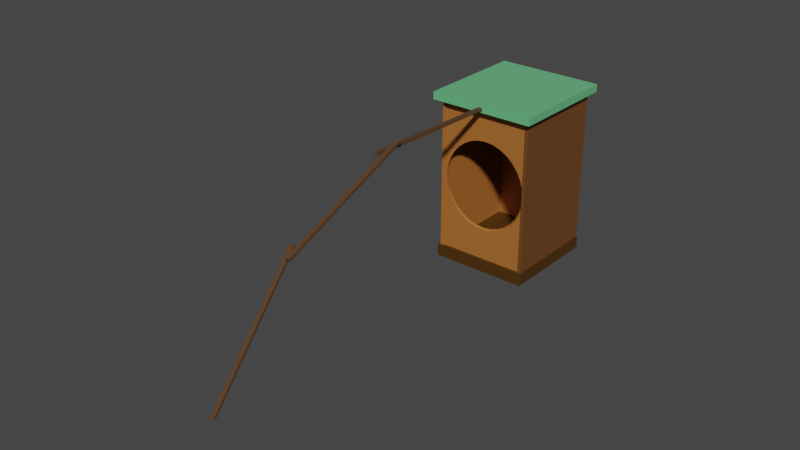 # Source: Birdhouse2.blend  (saved by Blender 2.82.7; exported with 4.5.12 LTS)
import bpy
from mathutils import Matrix  # noqa: F401  (used for matrix-valued properties, if any)

bpy.ops.wm.read_factory_settings(use_empty=True)
scene = bpy.context.scene
scene.name = 'Scene'

# ---- collections
col_collection = bpy.data.collections.new('Collection'); scene.collection.children.link(col_collection)

# ---- materials (node trees are filled in below, after node groups)
mat_material_010 = bpy.data.materials.new('Material.010')
mat_material_010.use_transparent_shadow = False
mat_material_010.diffuse_color = (0.07323, 0.02923, 0.0008665, 1.0)
mat_material_001 = bpy.data.materials.new('Material.001')
mat_material_001.use_transparent_shadow = False
mat_material_001.diffuse_color = (0.1389, 0.5173, 0.2201, 1.0)
mat_material_005 = bpy.data.materials.new('Material.005')
mat_material_005.use_transparent_shadow = False
mat_material_005.diffuse_color = (0.4109, 0.144, 0.02812, 1.0)
mat_material_012 = bpy.data.materials.new('Material.012')
mat_material_012.use_transparent_shadow = False
mat_material_012.diffuse_color = (0.4109, 0.144, 0.02812, 1.0)
mat_material_013 = bpy.data.materials.new('Material.013')
mat_material_013.use_transparent_shadow = False
mat_material_013.diffuse_color = (0.4109, 0.144, 0.02812, 1.0)
mat_material_006 = bpy.data.materials.new('Material.006')
mat_material_006.use_transparent_shadow = False
mat_material_006.diffuse_color = (0.09849, 0.04754, 0.02063, 1.0)
mat_material = bpy.data.materials.new('Material')
mat_material.use_transparent_shadow = False
mat_material.diffuse_color = (0.09849, 0.04754, 0.02063, 1.0)

# ---- material node trees
mat_material_010.use_nodes = True; mat_material_010.node_tree.nodes.clear()
_N = mat_material_010.node_tree.nodes; _L = mat_material_010.node_tree.links
n0 = _N.new('ShaderNodeOutputMaterial'); n0.name = 'Material Output'; n0.location = (300, 300)
n1 = _N.new('ShaderNodeBsdfPrincipled'); n1.name = 'Principled BSDF'; n1.location = (10, 300)
n1.distribution = 'GGX'
n1.subsurface_method = 'BURLEY'
n1.inputs[0].default_value = (0.07227, 0.02956, 0.0009106, 1.0)
n1.inputs[3].default_value = 1.45
n1.inputs[27].default_value = (0.0, 0.0, 0.0, 1.0)
n1.inputs[28].default_value = 1.0
_L.new(n1.outputs[0], n0.inputs[0])
n0.is_active_output = True
mat_material_001.use_nodes = True; mat_material_001.node_tree.nodes.clear()
_N = mat_material_001.node_tree.nodes; _L = mat_material_001.node_tree.links
n0 = _N.new('ShaderNodeOutputMaterial'); n0.name = 'Material Output'; n0.location = (300, 300)
n1 = _N.new('ShaderNodeBsdfPrincipled'); n1.name = 'Principled BSDF'; n1.location = (10, 300)
n1.distribution = 'GGX'
n1.subsurface_method = 'BURLEY'
n1.inputs[0].default_value = (0.1384, 0.5149, 0.2195, 1.0)
n1.inputs[3].default_value = 1.45
n1.inputs[27].default_value = (0.0, 0.0, 0.0, 1.0)
n1.inputs[28].default_value = 1.0
_L.new(n1.outputs[0], n0.inputs[0])
n0.is_active_output = True
mat_material_005.use_nodes = True; mat_material_005.node_tree.nodes.clear()
_N = mat_material_005.node_tree.nodes; _L = mat_material_005.node_tree.links
n0 = _N.new('ShaderNodeOutputMaterial'); n0.name = 'Material Output'; n0.location = (300, 300)
n1 = _N.new('ShaderNodeBsdfPrincipled'); n1.name = 'Principled BSDF'; n1.location = (10, 300)
n1.distribution = 'GGX'
n1.subsurface_method = 'BURLEY'
n1.inputs[0].default_value = (0.4125, 0.1441, 0.02843, 1.0)
n1.inputs[3].default_value = 1.45
n1.inputs[27].default_value = (0.0, 0.0, 0.0, 1.0)
n1.inputs[28].default_value = 1.0
_L.new(n1.outputs[0], n0.inputs[0])
n0.is_active_output = True
mat_material_012.use_nodes = True; mat_material_012.node_tree.nodes.clear()
_N = mat_material_012.node_tree.nodes; _L = mat_material_012.node_tree.links
n0 = _N.new('ShaderNodeOutputMaterial'); n0.name = 'Material Output'; n0.location = (300, 300)
n1 = _N.new('ShaderNodeBsdfPrincipled'); n1.name = 'Principled BSDF'; n1.location = (10, 300)
n1.distribution = 'GGX'
n1.subsurface_method = 'BURLEY'
n1.inputs[0].default_value = (0.159, 0.05951, 0.0137, 1.0)
n1.inputs[3].default_value = 1.45
n1.inputs[27].default_value = (0.0, 0.0, 0.0, 1.0)
n1.inputs[28].default_value = 1.0
_L.new(n1.outputs[0], n0.inputs[0])
n0.is_active_output = True
mat_material_013.use_nodes = True; mat_material_013.node_tree.nodes.clear()
_N = mat_material_013.node_tree.nodes; _L = mat_material_013.node_tree.links
n0 = _N.new('ShaderNodeOutputMaterial'); n0.name = 'Material Output'; n0.location = (300, 300)
n1 = _N.new('ShaderNodeBsdfPrincipled'); n1.name = 'Principled BSDF'; n1.location = (10, 300)
n1.distribution = 'GGX'
n1.subsurface_method = 'BURLEY'
n1.inputs[0].default_value = (0.4125, 0.1441, 0.02843, 1.0)
n1.inputs[3].default_value = 1.45
n1.inputs[27].default_value = (0.0, 0.0, 0.0, 1.0)
n1.inputs[28].default_value = 1.0
_L.new(n1.outputs[0], n0.inputs[0])
n0.is_active_output = True
mat_material_006.use_nodes = True; mat_material_006.node_tree.nodes.clear()
_N = mat_material_006.node_tree.nodes; _L = mat_material_006.node_tree.links
n0 = _N.new('ShaderNodeOutputMaterial'); n0.name = 'Material Output'; n0.location = (307, 296)
n1 = _N.new('ShaderNodeBsdfPrincipled'); n1.name = 'Principled BSDF'; n1.location = (17, 296)
n1.distribution = 'GGX'
n1.subsurface_method = 'BURLEY'
n1.inputs[0].default_value = (0.09759, 0.04817, 0.02029, 1.0)
n1.inputs[3].default_value = 1.45
n1.inputs[27].default_value = (0.0, 0.0, 0.0, 1.0)
n1.inputs[28].default_value = 1.0
_L.new(n1.outputs[0], n0.inputs[0])
n0.is_active_output = True
mat_material.use_nodes = True; mat_material.node_tree.nodes.clear()
_N = mat_material.node_tree.nodes; _L = mat_material.node_tree.links
n0 = _N.new('ShaderNodeOutputMaterial'); n0.name = 'Material Output'; n0.location = (300, 300)
n1 = _N.new('ShaderNodeBsdfPrincipled'); n1.name = 'Principled BSDF'; n1.location = (-139, 320)
n1.distribution = 'GGX'
n1.subsurface_method = 'BURLEY'
n1.inputs[0].default_value = (0.09759, 0.04817, 0.02029, 1.0)
n1.inputs[3].default_value = 1.45
n1.inputs[27].default_value = (0.0, 0.0, 0.0, 1.0)
n1.inputs[28].default_value = 1.0
_L.new(n1.outputs[0], n0.inputs[0])
n0.is_active_output = True

# ---- world
world_world = bpy.data.worlds.new('World'); scene.world = world_world
world_world.use_nodes = True; world_world.node_tree.nodes.clear()
_N = world_world.node_tree.nodes; _L = world_world.node_tree.links
n0 = _N.new('ShaderNodeOutputWorld'); n0.name = 'World Output'; n0.location = (300, 300)
n1 = _N.new('ShaderNodeBackground'); n1.name = 'Background'; n1.location = (10, 300)
n1.inputs[0].default_value = (0.05088, 0.05088, 0.05088, 1.0)
_L.new(n1.outputs[0], n0.inputs[0])
n0.is_active_output = True
world_world.color = (0.05088, 0.05088, 0.05088)
world_world.use_sun_shadow = False
world_world.sun_shadow_jitter_overblur = 0.0

# ---- meshes
me_cube = bpy.data.meshes.new('Cube')
me_cube.from_pydata([(1.0, 1.0, 1.0), (1.0, 1.0, -1.0), (1.0, -1.0, 1.0), (1.0, -1.0, -1.0), (-1.0, 1.0, 1.0), (-1.0, 1.0, -1.0), (-1.0, -1.0, 1.0), (-1.0, -1.0, -1.0)], [], [(0, 4, 6, 2), (3, 2, 6, 7), (7, 6, 4, 5), (5, 1, 3, 7), (1, 0, 2, 3), (5, 4, 0, 1)])
_uv = me_cube.uv_layers.new(name='UVMap')
_uv.uv.foreach_set('vector', [0.625, 0.5, 0.875, 0.5, 0.875, 0.75, 0.625, 0.75, 0.375, 0.75, 0.625, 0.75, 0.625, 1.0, 0.375, 1.0, 0.375, 0.0, 0.625, 0.0, 0.625, 0.25, 0.375, 0.25, 0.125, 0.5, 0.375, 0.5, 0.375, 0.75, 0.125, 0.75, 0.375, 0.5, 0.625, 0.5, 0.625, 0.75, 0.375, 0.75, 0.375, 0.25, 0.625, 0.25, 0.625, 0.5, 0.375, 0.5])
me_cube.materials.append(mat_material_010)
me_cube.use_remesh_preserve_volume = False
me_cube.use_remesh_preserve_attributes = False
me_cube.use_mirror_vertex_groups = False
me_cube.update()
me_cube_001 = bpy.data.meshes.new('Cube.001')
me_cube_001.from_pydata([(1.0, 1.0, 1.0), (1.0, 1.0, -1.0), (1.0, -1.0, 1.0), (1.0, -1.0, -1.0), (-1.0, 1.0, 1.0), (-1.0, 1.0, -1.0), (-1.0, -1.0, 1.0), (-1.0, -1.0, -1.0)], [], [(0, 4, 6, 2), (3, 2, 6, 7), (7, 6, 4, 5), (5, 1, 3, 7), (1, 0, 2, 3), (5, 4, 0, 1)])
_uv = me_cube_001.uv_layers.new(name='UVMap')
_uv.uv.foreach_set('vector', [0.625, 0.5, 0.875, 0.5, 0.875, 0.75, 0.625, 0.75, 0.375, 0.75, 0.625, 0.75, 0.625, 1.0, 0.375, 1.0, 0.375, 0.0, 0.625, 0.0, 0.625, 0.25, 0.375, 0.25, 0.125, 0.5, 0.375, 0.5, 0.375, 0.75, 0.125, 0.75, 0.375, 0.5, 0.625, 0.5, 0.625, 0.75, 0.375, 0.75, 0.375, 0.25, 0.625, 0.25, 0.625, 0.5, 0.375, 0.5])
me_cube_001.materials.append(mat_material_001)
me_cube_001.use_remesh_preserve_volume = False
me_cube_001.use_remesh_preserve_attributes = False
me_cube_001.use_mirror_vertex_groups = False
me_cube_001.update()
me_cube_002 = bpy.data.meshes.new('Cube.002')
me_cube_002.from_pydata([(1.0, 1.0, 1.0), (1.0, 1.0, -1.0), (1.0, -1.0, 1.0), (1.0, -1.0, -1.0), (-1.0, 1.0, 1.0), (-1.0, 1.0, -1.0), (-1.0, -1.0, 1.0), (-1.0, -1.0, -1.0)], [], [(0, 4, 6, 2), (3, 2, 6, 7), (7, 6, 4, 5), (5, 1, 3, 7), (1, 0, 2, 3), (5, 4, 0, 1)])
_uv = me_cube_002.uv_layers.new(name='UVMap')
_uv.uv.foreach_set('vector', [0.625, 0.5, 0.875, 0.5, 0.875, 0.75, 0.625, 0.75, 0.375, 0.75, 0.625, 0.75, 0.625, 1.0, 0.375, 1.0, 0.375, 0.0, 0.625, 0.0, 0.625, 0.25, 0.375, 0.25, 0.125, 0.5, 0.375, 0.5, 0.375, 0.75, 0.125, 0.75, 0.375, 0.5, 0.625, 0.5, 0.625, 0.75, 0.375, 0.75, 0.375, 0.25, 0.625, 0.25, 0.625, 0.5, 0.375, 0.5])
me_cube_002.materials.append(mat_material_005)
me_cube_002.use_remesh_preserve_volume = False
me_cube_002.use_remesh_preserve_attributes = False
me_cube_002.use_mirror_vertex_groups = False
me_cube_002.update()
me_cube_003 = bpy.data.meshes.new('Cube.003')
me_cube_003.from_pydata([(1.0, 1.0, 1.0), (1.0, 1.0, -1.0), (1.0, -1.0, 1.0), (1.0, -1.0, -1.0), (-1.0, 1.0, 1.0), (-1.0, 1.0, -1.0), (-1.0, -1.0, 1.0), (-1.0, -1.0, -1.0)], [], [(0, 4, 6, 2), (3, 2, 6, 7), (7, 6, 4, 5), (5, 1, 3, 7), (1, 0, 2, 3), (5, 4, 0, 1)])
_uv = me_cube_003.uv_layers.new(name='UVMap')
_uv.uv.foreach_set('vector', [0.625, 0.5, 0.875, 0.5, 0.875, 0.75, 0.625, 0.75, 0.375, 0.75, 0.625, 0.75, 0.625, 1.0, 0.375, 1.0, 0.375, 0.0, 0.625, 0.0, 0.625, 0.25, 0.375, 0.25, 0.125, 0.5, 0.375, 0.5, 0.375, 0.75, 0.125, 0.75, 0.375, 0.5, 0.625, 0.5, 0.625, 0.75, 0.375, 0.75, 0.375, 0.25, 0.625, 0.25, 0.625, 0.5, 0.375, 0.5])
me_cube_003.materials.append(mat_material_012)
me_cube_003.use_remesh_preserve_volume = False
me_cube_003.use_remesh_preserve_attributes = False
me_cube_003.use_mirror_vertex_groups = False
me_cube_003.update()
me_cube_004 = bpy.data.meshes.new('Cube.004')
me_cube_004.from_pydata([(1.078, 0.9817, 0.5772), (1.078, 0.9817, -1.423), (1.071, -1.0, 1.017), (1.071, -1.0, -0.9832), (-1.0, 1.0, 1.0), (-1.0, 1.0, -1.0), (-1.0, -1.0, 1.0), (-1.0, -1.0, -1.0)], [], [(0, 4, 6, 2), (3, 2, 6, 7), (7, 6, 4, 5), (5, 1, 3, 7), (1, 0, 2, 3), (5, 4, 0, 1)])
_uv = me_cube_004.uv_layers.new(name='UVMap')
_uv.uv.foreach_set('vector', [0.625, 0.5, 0.875, 0.5, 0.875, 0.75, 0.625, 0.75, 0.375, 0.75, 0.625, 0.75, 0.625, 1.0, 0.375, 1.0, 0.375, 0.0, 0.625, 0.0, 0.625, 0.25, 0.375, 0.25, 0.125, 0.5, 0.375, 0.5, 0.375, 0.75, 0.125, 0.75, 0.375, 0.5, 0.625, 0.5, 0.625, 0.75, 0.375, 0.75, 0.375, 0.25, 0.625, 0.25, 0.625, 0.5, 0.375, 0.5])
me_cube_004.materials.append(mat_material_013)
me_cube_004.use_remesh_preserve_volume = False
me_cube_004.use_remesh_preserve_attributes = False
me_cube_004.use_mirror_vertex_groups = False
me_cube_004.update()
me_cube_014 = bpy.data.meshes.new('Cube.014')
me_cube_014.from_pydata([(1.078, 0.9817, 0.5772), (1.078, 0.9817, -1.423), (1.071, -1.0, 1.017), (1.071, -1.0, -0.9832), (-1.0, 1.0, 1.0), (-1.0, 1.0, -1.0), (-1.0, -1.0, 1.0), (-1.0, -1.0, -1.0), (-0.5546, 0.02479, 0.9094), (-0.5438, 0.2108, 0.9072), (-0.5116, 0.3896, 0.9006), (-0.4594, 0.5545, 0.89), (-0.3892, 0.6991, 0.8757), (-0.3037, 0.8178, 0.8583), (-0.206, 0.9061, 0.8384), (-0.1001, 0.9606, 0.8169), (0.01013, 0.9792, 0.7944), (0.1204, 0.9612, 0.772), (0.2265, 0.9073, 0.7504), (0.3242, 0.8195, 0.7305), (0.41, 0.7011, 0.7131), (0.4805, 0.5568, 0.6987), (0.5328, 0.3918, 0.7037), (0.5648, 0.2124, 0.7437), (0.5755, 0.02584, 0.7852), (0.5646, -0.1606, 0.8265), (0.5323, -0.3399, 0.866), (0.48, -0.505, 0.9022), (0.4097, -0.6498, 0.9337), (0.324, -0.7685, 0.9594), (0.2263, -0.8568, 0.9782), (0.1203, -0.9111, 0.9893), (0.01016, -0.9295, 0.9925), (-0.1, -0.9111, 0.9876), (-0.206, -0.8568, 0.9747), (-0.3036, -0.7685, 0.9543), (-0.3892, -0.6498, 0.9272), (-0.4595, -0.505, 0.8946), (-0.5117, -0.3401, 0.9006), (-0.5438, -0.1612, 0.9072), (-0.5508, -0.001461, -0.9964), (-0.5402, 0.1813, -0.9963), (-0.5086, 0.357, -0.996), (-0.4574, 0.5189, -1.005), (-0.3885, 0.6608, -1.051), (-0.3045, 0.7773, -1.094), (-0.2087, 0.8638, -1.132), (-0.1047, 0.9171, -1.166), (0.00343, 0.9351, -1.192), (0.1116, 0.9171, -1.21), (0.2155, 0.8638, -1.22), (0.3114, 0.7773, -1.22), (0.3954, 0.6608, -1.212), (0.4643, 0.5189, -1.194), (0.5155, 0.3569, -1.169), (0.547, 0.1812, -1.137), (0.5577, -0.001471, -1.099), (0.547, -0.1842, -1.056), (0.5155, -0.3599, -1.011), (0.4643, -0.5218, -0.9881), (0.3954, -0.6637, -0.9887), (0.3114, -0.7802, -0.9894), (0.2155, -0.8668, -0.9902), (0.1116, -0.9201, -0.991), (0.00343, -0.9381, -0.9919), (-0.1047, -0.9201, -0.9928), (-0.2087, -0.8668, -0.9936), (-0.3045, -0.7802, -0.9944), (-0.3885, -0.6637, -0.9951), (-0.4574, -0.5218, -0.9956), (-0.5086, -0.3599, -0.996), (-0.5402, -0.1842, -0.9963)], [], [(0, 4, 13, 14, 15, 16, 17, 18, 19, 20, 21, 22, 23, 24, 25, 26, 27, 28, 29, 2), (3, 2, 6, 7), (7, 6, 4, 5), (5, 1, 3, 61, 60, 59, 58, 57, 56, 55, 54, 53, 52, 51, 50, 49, 48, 47, 46, 45), (1, 0, 2, 3), (5, 4, 0, 1), (2, 29, 30, 31, 32, 33, 34, 35, 36, 37, 38, 39, 8, 9, 10, 11, 12, 13, 4, 6), (44, 43, 42, 41, 40, 71, 70, 69, 68, 67, 66, 65, 64, 63, 62, 61, 3, 7, 5, 45), (41, 42, 10, 9), (42, 43, 11, 10), (43, 44, 12, 11), (44, 45, 13, 12), (45, 46, 14, 13), (46, 47, 15, 14), (47, 48, 16, 15), (48, 49, 17, 16), (49, 50, 18, 17), (50, 51, 19, 18), (51, 52, 20, 19), (52, 53, 21, 20), (53, 54, 22, 21), (54, 55, 23, 22), (55, 56, 24, 23), (56, 57, 25, 24), (57, 58, 26, 25), (58, 59, 27, 26), (59, 60, 28, 27), (60, 61, 29, 28), (61, 62, 30, 29), (62, 63, 31, 30), (63, 64, 32, 31), (64, 65, 33, 32), (65, 66, 34, 33), (66, 67, 35, 34), (67, 68, 36, 35), (68, 69, 37, 36), (69, 70, 38, 37), (70, 71, 39, 38), (71, 40, 8, 39), (40, 41, 9, 8)])
_uv = me_cube_014.uv_layers.new(name='UVMap')
_uv.uv.foreach_set('vector', [0.625, 0.5, 0.875, 0.5, 0.791, 0.5219, 0.7793, 0.5108, 0.7667, 0.5039, 0.7534, 0.5015, 0.7401, 0.5036, 0.7273, 0.5101, 0.7154, 0.5209, 0.7048, 0.5355, 0.696, 0.5532, 0.6895, 0.5738, 0.6857, 0.5965, 0.6845, 0.6201, 0.6858, 0.6437, 0.6897, 0.6664, 0.696, 0.6873, 0.7046, 0.7056, 0.715, 0.7206, 0.625, 0.75, 0.375, 0.75, 0.625, 0.75, 0.625, 1.0, 0.375, 1.0, 0.375, 0.0, 0.625, 0.0, 0.625, 0.25, 0.375, 0.25, 0.125, 0.5, 0.375, 0.5, 0.375, 0.75, 0.2829, 0.7228, 0.2928, 0.7084, 0.3008, 0.6908, 0.3069, 0.6705, 0.3108, 0.6482, 0.3121, 0.6251, 0.3109, 0.602, 0.3071, 0.5798, 0.3009, 0.5594, 0.2927, 0.5415, 0.2826, 0.5268, 0.2712, 0.5159, 0.2587, 0.5093, 0.2457, 0.5071, 0.2326, 0.5095, 0.2201, 0.5164, 0.2084, 0.5276, 0.375, 0.5, 0.625, 0.5, 0.625, 0.75, 0.375, 0.75, 0.375, 0.25, 0.625, 0.25, 0.625, 0.5, 0.375, 0.5, 0.625, 0.75, 0.715, 0.7206, 0.7268, 0.7318, 0.7396, 0.7387, 0.753, 0.741, 0.7662, 0.7387, 0.7789, 0.7318, 0.7906, 0.7205, 0.8007, 0.7054, 0.8089, 0.6869, 0.8153, 0.6664, 0.8194, 0.6442, 0.8208, 0.621, 0.8196, 0.5978, 0.8158, 0.5755, 0.8095, 0.5548, 0.8012, 0.5367, 0.791, 0.5219, 0.875, 0.5, 0.875, 0.75, 0.1981, 0.5425, 0.1895, 0.5607, 0.1834, 0.5809, 0.1798, 0.6028, 0.1786, 0.6256, 0.1799, 0.6484, 0.1838, 0.6703, 0.1901, 0.6905, 0.1985, 0.7082, 0.2087, 0.7227, 0.2204, 0.7335, 0.233, 0.7401, 0.2461, 0.7423, 0.2591, 0.7401, 0.2715, 0.7335, 0.2829, 0.7228, 0.375, 0.75, 0.125, 0.75, 0.125, 0.5, 0.2084, 0.5276, 0.1798, 0.6028, 0.1834, 0.5809, 0.8158, 0.5755, 0.8196, 0.5978, 0.1834, 0.5809, 0.1895, 0.5607, 0.8095, 0.5548, 0.8158, 0.5755, 0.1895, 0.5607, 0.1981, 0.5425, 0.8012, 0.5367, 0.8095, 0.5548, 0.1981, 0.5425, 0.2084, 0.5276, 0.791, 0.5219, 0.8012, 0.5367, 0.2084, 0.5276, 0.2201, 0.5164, 0.7793, 0.5108, 0.791, 0.5219, 0.2201, 0.5164, 0.2326, 0.5095, 0.7667, 0.5039, 0.7793, 0.5108, 0.2326, 0.5095, 0.2457, 0.5071, 0.7534, 0.5015, 0.7667, 0.5039, 0.2457, 0.5071, 0.2587, 0.5093, 0.7401, 0.5036, 0.7534, 0.5015, 0.2587, 0.5093, 0.2712, 0.5159, 0.7273, 0.5101, 0.7401, 0.5036, 0.2712, 0.5159, 0.2826, 0.5268, 0.7154, 0.5209, 0.7273, 0.5101, 0.2826, 0.5268, 0.2927, 0.5415, 0.7048, 0.5355, 0.7154, 0.5209, 0.2927, 0.5415, 0.3009, 0.5594, 0.696, 0.5532, 0.7048, 0.5355, 0.3009, 0.5594, 0.3071, 0.5798, 0.6895, 0.5738, 0.696, 0.5532, 0.3071, 0.5798, 0.3109, 0.602, 0.6857, 0.5965, 0.6895, 0.5738, 0.3109, 0.602, 0.3121, 0.6251, 0.6845, 0.6201, 0.6857, 0.5965, 0.3121, 0.6251, 0.3108, 0.6482, 0.6858, 0.6437, 0.6845, 0.6201, 0.3108, 0.6482, 0.3069, 0.6705, 0.6897, 0.6664, 0.6858, 0.6437, 0.3069, 0.6705, 0.3008, 0.6908, 0.696, 0.6873, 0.6897, 0.6664, 0.3008, 0.6908, 0.2928, 0.7084, 0.7046, 0.7056, 0.696, 0.6873, 0.2928, 0.7084, 0.2829, 0.7228, 0.715, 0.7206, 0.7046, 0.7056, 0.2829, 0.7228, 0.2715, 0.7335, 0.7268, 0.7318, 0.715, 0.7206, 0.2715, 0.7335, 0.2591, 0.7401, 0.7396, 0.7387, 0.7268, 0.7318, 0.2591, 0.7401, 0.2461, 0.7423, 0.753, 0.741, 0.7396, 0.7387, 0.2461, 0.7423, 0.233, 0.7401, 0.7662, 0.7387, 0.753, 0.741, 0.233, 0.7401, 0.2204, 0.7335, 0.7789, 0.7318, 0.7662, 0.7387, 0.2204, 0.7335, 0.2087, 0.7227, 0.7906, 0.7205, 0.7789, 0.7318, 0.2087, 0.7227, 0.1985, 0.7082, 0.8007, 0.7054, 0.7906, 0.7205, 0.1985, 0.7082, 0.1901, 0.6905, 0.8089, 0.6869, 0.8007, 0.7054, 0.1901, 0.6905, 0.1838, 0.6703, 0.8153, 0.6664, 0.8089, 0.6869, 0.1838, 0.6703, 0.1799, 0.6484, 0.8194, 0.6442, 0.8153, 0.6664, 0.1799, 0.6484, 0.1786, 0.6256, 0.8208, 0.621, 0.8194, 0.6442, 0.1786, 0.6256, 0.1798, 0.6028, 0.8196, 0.5978, 0.8208, 0.621])
me_cube_014.materials.append(mat_material_013)
me_cube_014.use_remesh_preserve_volume = False
me_cube_014.use_remesh_preserve_attributes = False
me_cube_014.use_mirror_vertex_groups = False
me_cube_014.update()
me_cube_015 = bpy.data.meshes.new('Cube.015')
me_cube_015.from_pydata([(1.0, 1.0, 1.0), (1.0, 1.0, -1.0), (1.0, -1.0, 1.0), (1.0, -1.0, -1.0), (-1.0, 1.0, 1.0), (-1.0, 1.0, -1.0), (-1.0, -1.0, 1.0), (-1.0, -1.0, -1.0), (-0.8131, -0.9254, -1.396), (-0.8298, -0.9296, -3.173), (-0.8131, -2.925, -1.385), (-0.8298, -2.93, -3.163), (-2.59, -0.8697, 48.94), (-2.607, -0.8739, 47.16), (-2.59, -2.87, 48.95), (-2.607, -2.874, 47.18), (-2.349, -0.9016, 36.48), (-2.321, -0.8946, 37.74), (-2.35, 1.098, 36.49), (-2.321, 1.106, 37.75), (-3.612, -1.61, 121.6), (-3.584, -1.603, 122.8), (-3.613, 0.3902, 121.6), (-3.585, 0.3972, 122.8)], [], [(0, 4, 6, 2), (3, 2, 6, 7), (7, 6, 4, 5), (5, 1, 3, 7), (1, 0, 2, 3), (5, 4, 0, 1), (8, 12, 14, 10), (11, 10, 14, 15), (15, 14, 12, 13), (13, 9, 11, 15), (9, 8, 10, 11), (13, 12, 8, 9), (16, 20, 22, 18), (19, 18, 22, 23), (23, 22, 20, 21), (21, 17, 19, 23), (17, 16, 18, 19), (21, 20, 16, 17)])
me_cube_015.polygons.foreach_set('material_index', [0, 0, 0, 0, 0, 0, 0, 0, 0, 0, 0, 0, 1, 1, 1, 1, 1, 1])
_uv = me_cube_015.uv_layers.new(name='UVMap')
_uv.uv.foreach_set('vector', [0.625, 0.5, 0.875, 0.5, 0.875, 0.75, 0.625, 0.75, 0.375, 0.75, 0.625, 0.75, 0.625, 1.0, 0.375, 1.0, 0.375, 0.0, 0.625, 0.0, 0.625, 0.25, 0.375, 0.25, 0.125, 0.5, 0.375, 0.5, 0.375, 0.75, 0.125, 0.75, 0.375, 0.5, 0.625, 0.5, 0.625, 0.75, 0.375, 0.75, 0.375, 0.25, 0.625, 0.25, 0.625, 0.5, 0.375, 0.5, 0.625, 0.5, 0.875, 0.5, 0.875, 0.75, 0.625, 0.75, 0.375, 0.75, 0.625, 0.75, 0.625, 1.0, 0.375, 1.0, 0.375, 0.0, 0.625, 0.0, 0.625, 0.25, 0.375, 0.25, 0.125, 0.5, 0.375, 0.5, 0.375, 0.75, 0.125, 0.75, 0.375, 0.5, 0.625, 0.5, 0.625, 0.75, 0.375, 0.75, 0.375, 0.25, 0.625, 0.25, 0.625, 0.5, 0.375, 0.5, 0.625, 0.5, 0.875, 0.5, 0.875, 0.75, 0.625, 0.75, 0.375, 0.75, 0.625, 0.75, 0.625, 1.0, 0.375, 1.0, 0.375, 0.0, 0.625, 0.0, 0.625, 0.25, 0.375, 0.25, 0.125, 0.5, 0.375, 0.5, 0.375, 0.75, 0.125, 0.75, 0.375, 0.5, 0.625, 0.5, 0.625, 0.75, 0.375, 0.75, 0.375, 0.25, 0.625, 0.25, 0.625, 0.5, 0.375, 0.5])
me_cube_015.materials.append(mat_material_006)
me_cube_015.materials.append(mat_material)
me_cube_015.use_remesh_preserve_volume = False
me_cube_015.use_remesh_preserve_attributes = False
me_cube_015.use_mirror_vertex_groups = False
me_cube_015.update()

# ---- objects
ob_cube = bpy.data.objects.new('Cube', me_cube)
ob_cube_001 = bpy.data.objects.new('Cube.001', me_cube_001)
ob_cube_002 = bpy.data.objects.new('Cube.002', me_cube_002)
ob_cube_003 = bpy.data.objects.new('Cube.003', me_cube_003)
ob_cube_004 = bpy.data.objects.new('Cube.004', me_cube_004)
ob_cube_009 = bpy.data.objects.new('Cube.009', me_cube_014)
ob_cube_014 = bpy.data.objects.new('Cube.014', me_cube_015)

# ---- transforms, parenting, visibility, modifiers, constraints
ob_cube.location = (-0.02408, -1.162e-07, -2.337)
ob_cube.scale = (-2.842, -2.963, 0.3641)
ob_cube.lock_rotations_4d = False
ob_cube.empty_display_type = 'ARROWS'
ob_cube.lineart.crease_threshold = 0.0
ob_cube_001.location = (0.0, 0.0, 7.135)
ob_cube_001.scale = (-3.085, -3.304, 0.2198)
ob_cube_001.lock_rotations_4d = False
ob_cube_001.empty_display_type = 'ARROWS'
ob_cube_001.lineart.crease_threshold = 0.0
ob_cube_002.location = (-2.65, 4.563e-08, 2.413)
ob_cube_002.rotation_euler = (3.142, 1.571, 3.142)
ob_cube_002.scale = (4.888, 2.893, 0.08689)
ob_cube_002.lock_rotations_4d = False
ob_cube_002.empty_display_type = 'ARROWS'
ob_cube_002.lineart.crease_threshold = 0.0
ob_cube_003.location = (2.694, 4.75e-08, 2.383)
ob_cube_003.rotation_euler = (3.142, 1.571, 3.142)
ob_cube_003.scale = (4.888, 2.893, 0.08688)
ob_cube_003.lock_rotations_4d = False
ob_cube_003.empty_display_type = 'ARROWS'
ob_cube_003.lineart.crease_threshold = 0.0
ob_cube_004.location = (-0.006581, 2.806, 2.273)
ob_cube_004.rotation_euler = (-3.142, -1.571, 7.851)
ob_cube_004.scale = (4.542, 2.688, 0.08074)
ob_cube_004.lock_rotations_4d = False
ob_cube_004.empty_display_type = 'ARROWS'
ob_cube_004.lineart.crease_threshold = 0.0
ob_cube_009.location = (0.01958, -2.732, 2.506)
ob_cube_009.rotation_euler = (-3.142, 1.571, 7.851)
ob_cube_009.scale = (4.686, 2.654, 0.0752)
ob_cube_009.lock_rotations_4d = False
ob_cube_009.empty_display_type = 'ARROWS'
ob_cube_009.lineart.crease_threshold = 0.0
ob_cube_014.location = (0.06024, -20.05, 1.64)
ob_cube_014.rotation_euler = (3.133, -0.8671, -4.701)
ob_cube_014.scale = (-4.207, -0.1227, 0.07666)
ob_cube_014.lock_rotations_4d = False
ob_cube_014.empty_display_type = 'ARROWS'
ob_cube_014.lineart.crease_threshold = 0.0

# ---- collection membership
col_collection.objects.link(ob_cube)
col_collection.objects.link(ob_cube_001)
col_collection.objects.link(ob_cube_002)
col_collection.objects.link(ob_cube_003)
col_collection.objects.link(ob_cube_004)
col_collection.objects.link(ob_cube_009)
col_collection.objects.link(ob_cube_014)

# ---- scene / render settings (as saved in the file)
scene.frame_start = 1; scene.frame_end = 250; scene.frame_set(157)
scene.render.engine = 'BLENDER_EEVEE_NEXT'
scene.cycles.use_denoising = False
scene.cycles.samples = 128
scene.cycles.sampling_pattern = 'TABULATED_SOBOL'
scene.cycles.use_adaptive_sampling = False
scene.cycles.use_light_tree = False
scene.view_settings.view_transform = 'Filmic'
bpy.context.view_layer.update()

# ---- added for rendering (the .blend has no active camera and no usable light): camera, sun
cam_auto = bpy.data.cameras.new('AutoCamera')
cam_auto.lens = 50.0
cam_auto.sensor_width = 36.0
cam_auto.clip_end = 1000.0
ob_auto_camera = bpy.data.objects.new('AutoCamera', cam_auto)
scene.collection.objects.link(ob_auto_camera)
ob_auto_camera.location = (31.6609, -47.8213, 28.1918)
ob_auto_camera.rotation_euler = (1.09748, -7.21219e-08, 0.694738)
scene.camera = ob_auto_camera
light_auto_sun = bpy.data.lights.new('AutoSun', 'SUN')
light_auto_sun.energy = 3.0
light_auto_sun.angle = 0.0523599
ob_auto_sun = bpy.data.objects.new('AutoSun', light_auto_sun)
scene.collection.objects.link(ob_auto_sun)
ob_auto_sun.rotation_euler = (0.872665, 0.174533, 0.523599)
bpy.context.view_layer.update()
